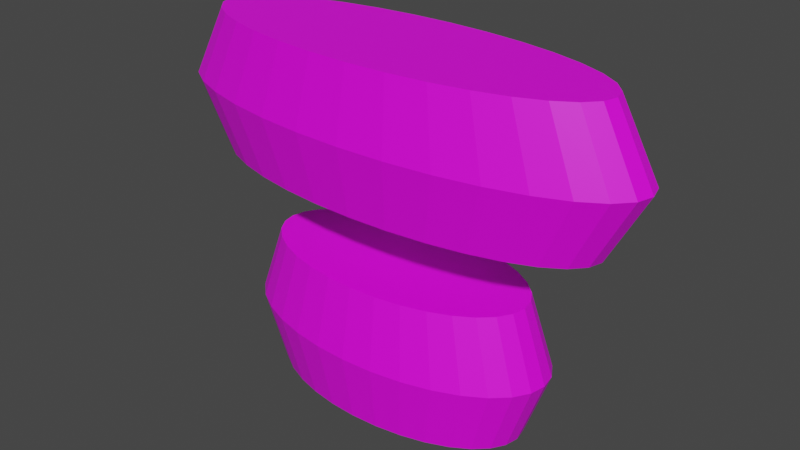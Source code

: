 # Source: Double_Barrel.blend  (saved by Blender 3.2.14; exported with 4.5.12 LTS)
import bpy
from mathutils import Matrix  # noqa: F401  (used for matrix-valued properties, if any)

bpy.ops.wm.read_factory_settings(use_empty=True)
scene = bpy.context.scene
scene.name = 'Scene'

# ---- images (referenced by path relative to the original .blend; pixels are not part of the script)
import os
ASSET_DIR = os.environ.get("B2B_ASSET_DIR", "")  # directory of the original .blend (textures are referenced by path, not embedded)
HERE = os.path.dirname(os.path.abspath(__file__))  # packed textures are extracted next to this script under _unpacked/

def load_image(name, relpath, width, height, colorspace="sRGB"):
    """Load a texture the original file referenced (path relative to the .blend, or extracted next to this script)."""
    p = next((c for c in (os.path.join(HERE, relpath), os.path.join(ASSET_DIR, relpath)) if relpath and os.path.exists(c)), "")
    if p:
        img = bpy.data.images.load(p, check_existing=True)
        img.name = name
    else:  # same state as the original file: an image datablock whose file is absent (Cycles renders it pink)
        img = bpy.data.images.new(name, width, height)
        img.source = "FILE"
        img.filepath = "//" + (relpath or name)
    img.colorspace_settings.name = colorspace
    return img
img_barell_jpg = load_image('barell.jpg', 'barell.jpg', 1024, 1024, 'sRGB')

# ---- materials (node trees are filled in below, after node groups)
mat_material_001 = bpy.data.materials.new('Material.001')
mat_material_001.use_transparent_shadow = False
mat_material_003 = bpy.data.materials.new('Material.003')
mat_material_003.use_transparent_shadow = False

# ---- material node trees
mat_material_001.use_nodes = True; mat_material_001.node_tree.nodes.clear()
_N = mat_material_001.node_tree.nodes; _L = mat_material_001.node_tree.links
n0 = _N.new('ShaderNodeBsdfPrincipled'); n0.name = 'Principled BSDF'; n0.location = (10, 300)
n0.distribution = 'GGX'
n0.subsurface_method = 'RANDOM_WALK_SKIN'
n0.inputs[3].default_value = 1.45
n0.inputs[27].default_value = (0.0, 0.0, 0.0, 1.0)
n0.inputs[28].default_value = 1.0
n1 = _N.new('ShaderNodeOutputMaterial'); n1.name = 'Material Output'; n1.location = (300, 300)
n2 = _N.new('ShaderNodeTexImage'); n2.name = 'Image Texture'; n2.location = (-436, 185)
n2.image = img_barell_jpg
_L.new(n0.outputs[0], n1.inputs[0])
_L.new(n2.outputs[0], n0.inputs[0])
n1.is_active_output = True
mat_material_003.use_nodes = True; mat_material_003.node_tree.nodes.clear()
_N = mat_material_003.node_tree.nodes; _L = mat_material_003.node_tree.links
n0 = _N.new('ShaderNodeBsdfPrincipled'); n0.name = 'Principled BSDF'; n0.location = (10, 300)
n0.distribution = 'GGX'
n0.subsurface_method = 'RANDOM_WALK_SKIN'
n0.inputs[3].default_value = 1.45
n0.inputs[27].default_value = (0.0, 0.0, 0.0, 1.0)
n0.inputs[28].default_value = 1.0
n1 = _N.new('ShaderNodeOutputMaterial'); n1.name = 'Material Output'; n1.location = (300, 300)
n2 = _N.new('ShaderNodeTexImage'); n2.name = 'Image Texture'; n2.location = (-436, 185)
n2.image = img_barell_jpg
_L.new(n0.outputs[0], n1.inputs[0])
_L.new(n2.outputs[0], n0.inputs[0])
n1.is_active_output = True

# ---- world
world_world = bpy.data.worlds.new('World'); scene.world = world_world
world_world.use_nodes = True; world_world.node_tree.nodes.clear()
_N = world_world.node_tree.nodes; _L = world_world.node_tree.links
n0 = _N.new('ShaderNodeOutputWorld'); n0.name = 'World Output'; n0.location = (300, 300)
n1 = _N.new('ShaderNodeBackground'); n1.name = 'Background'; n1.location = (10, 300)
n1.inputs[0].default_value = (0.05088, 0.05088, 0.05088, 1.0)
_L.new(n1.outputs[0], n0.inputs[0])
n0.is_active_output = True
world_world.color = (0.05088, 0.05088, 0.05088)
world_world.use_sun_shadow = False
world_world.sun_shadow_jitter_overblur = 0.0

# ---- meshes
me_barrel = bpy.data.meshes.new('Barrel')
me_barrel.from_pydata([(0.0, 1.0, -1.0), (0.0, 1.0, 1.0), (0.1951, 0.9808, -1.0), (0.1951, 0.9808, 1.0), (0.3827, 0.9239, -1.0), (0.3827, 0.9239, 1.0), (0.5556, 0.8315, -1.0), (0.5556, 0.8315, 1.0), (0.7071, 0.7071, -1.0), (0.7071, 0.7071, 1.0), (0.8315, 0.5556, -1.0), (0.8315, 0.5556, 1.0), (0.9239, 0.3827, -1.0), (0.9239, 0.3827, 1.0), (0.9808, 0.1951, -1.0), (0.9808, 0.1951, 1.0), (1.0, -4.371e-08, -1.0), (1.0, -4.371e-08, 1.0), (0.9808, -0.1951, -1.0), (0.9808, -0.1951, 1.0), (0.9239, -0.3827, -1.0), (0.9239, -0.3827, 1.0), (0.8315, -0.5556, -1.0), (0.8315, -0.5556, 1.0), (0.7071, -0.7071, -1.0), (0.7071, -0.7071, 1.0), (0.5556, -0.8315, -1.0), (0.5556, -0.8315, 1.0), (0.3827, -0.9239, -1.0), (0.3827, -0.9239, 1.0), (0.1951, -0.9808, -1.0), (0.1951, -0.9808, 1.0), (-8.742e-08, -1.0, -1.0), (-8.742e-08, -1.0, 1.0), (-0.1951, -0.9808, -1.0), (-0.1951, -0.9808, 1.0), (-0.3827, -0.9239, -1.0), (-0.3827, -0.9239, 1.0), (-0.5556, -0.8315, -1.0), (-0.5556, -0.8315, 1.0), (-0.7071, -0.7071, -1.0), (-0.7071, -0.7071, 1.0), (-0.8315, -0.5556, -1.0), (-0.8315, -0.5556, 1.0), (-0.9239, -0.3827, -1.0), (-0.9239, -0.3827, 1.0), (-0.9808, -0.1951, -1.0), (-0.9808, -0.1951, 1.0), (-1.0, 1.192e-08, -1.0), (-1.0, 1.192e-08, 1.0), (-0.9808, 0.1951, -1.0), (-0.9808, 0.1951, 1.0), (-0.9239, 0.3827, -1.0), (-0.9239, 0.3827, 1.0), (-0.8315, 0.5556, -1.0), (-0.8315, 0.5556, 1.0), (-0.7071, 0.7071, -1.0), (-0.7071, 0.7071, 1.0), (-0.5556, 0.8315, -1.0), (-0.5556, 0.8315, 1.0), (-0.3827, 0.9239, -1.0), (-0.3827, 0.9239, 1.0), (-0.1951, 0.9808, -1.0), (-0.1951, 0.9808, 1.0), (-2.521e-09, 1.18, 0.0), (0.2303, 1.158, 0.0), (0.4518, 1.091, 0.0), (0.6558, 0.9815, 0.0), (0.8347, 0.8347, 0.0), (0.9815, 0.6558, 0.0), (1.091, 0.4518, 0.0), (1.158, 0.2303, 0.0), (1.18, -4.824e-08, 0.0), (1.158, -0.2303, 0.0), (1.091, -0.4518, 0.0), (0.9815, -0.6558, 0.0), (0.8347, -0.8347, 0.0), (0.6558, -0.9815, 0.0), (0.4518, -1.091, 0.0), (0.2303, -1.158, 0.0), (-1.057e-07, -1.18, 0.0), (-0.2303, -1.158, 0.0), (-0.4518, -1.091, 0.0), (-0.6558, -0.9815, 0.0), (-0.8347, -0.8347, 0.0), (-0.9815, -0.6558, 0.0), (-1.091, -0.4518, 0.0), (-1.158, -0.2303, 0.0), (-1.18, 1.744e-08, 0.0), (-1.158, 0.2303, 0.0), (-1.091, 0.4518, 0.0), (-0.9815, 0.6558, 0.0), (-0.8347, 0.8347, 0.0), (-0.6558, 0.9815, 0.0), (-0.4518, 1.091, 0.0), (-0.2303, 1.158, 0.0)], [], [(64, 1, 3, 65), (65, 3, 5, 66), (66, 5, 7, 67), (67, 7, 9, 68), (68, 9, 11, 69), (69, 11, 13, 70), (70, 13, 15, 71), (71, 15, 17, 72), (72, 17, 19, 73), (73, 19, 21, 74), (74, 21, 23, 75), (75, 23, 25, 76), (76, 25, 27, 77), (77, 27, 29, 78), (78, 29, 31, 79), (79, 31, 33, 80), (80, 33, 35, 81), (81, 35, 37, 82), (82, 37, 39, 83), (83, 39, 41, 84), (84, 41, 43, 85), (85, 43, 45, 86), (86, 45, 47, 87), (87, 47, 49, 88), (88, 49, 51, 89), (89, 51, 53, 90), (90, 53, 55, 91), (91, 55, 57, 92), (92, 57, 59, 93), (93, 59, 61, 94), (3, 1, 63, 61, 59, 57, 55, 53, 51, 49, 47, 45, 43, 41, 39, 37, 35, 33, 31, 29, 27, 25, 23, 21, 19, 17, 15, 13, 11, 9, 7, 5), (94, 61, 63, 95), (95, 63, 1, 64), (0, 2, 4, 6, 8, 10, 12, 14, 16, 18, 20, 22, 24, 26, 28, 30, 32, 34, 36, 38, 40, 42, 44, 46, 48, 50, 52, 54, 56, 58, 60, 62), (62, 95, 64, 0), (60, 94, 95, 62), (58, 93, 94, 60), (56, 92, 93, 58), (54, 91, 92, 56), (52, 90, 91, 54), (50, 89, 90, 52), (48, 88, 89, 50), (46, 87, 88, 48), (44, 86, 87, 46), (42, 85, 86, 44), (40, 84, 85, 42), (38, 83, 84, 40), (36, 82, 83, 38), (34, 81, 82, 36), (32, 80, 81, 34), (30, 79, 80, 32), (28, 78, 79, 30), (26, 77, 78, 28), (24, 76, 77, 26), (22, 75, 76, 24), (20, 74, 75, 22), (18, 73, 74, 20), (16, 72, 73, 18), (14, 71, 72, 16), (12, 70, 71, 14), (10, 69, 70, 12), (8, 68, 69, 10), (6, 67, 68, 8), (4, 66, 67, 6), (2, 65, 66, 4), (0, 64, 65, 2)])
_uv = me_barrel.uv_layers.new(name='UVMap')
_uv.uv.foreach_set('vector', [1.0, 0.4972, 1.0, 1.0, 0.9688, 1.0, 0.9688, 0.4972, 0.9688, 0.4972, 0.9688, 1.0, 0.9375, 1.0, 0.9375, 0.4972, 0.9375, 0.4972, 0.9375, 1.0, 0.9062, 1.0, 0.9062, 0.4972, 0.9062, 0.4972, 0.9062, 1.0, 0.875, 1.0, 0.875, 0.4972, 0.875, 0.4972, 0.875, 1.0, 0.8438, 1.0, 0.8437, 0.4972, 0.8437, 0.4972, 0.8438, 1.0, 0.8125, 1.0, 0.8125, 0.4972, 0.8125, 0.4972, 0.8125, 1.0, 0.7812, 1.0, 0.7812, 0.4972, 0.7812, 0.4972, 0.7812, 1.0, 0.75, 1.0, 0.75, 0.4972, 0.75, 0.4972, 0.75, 1.0, 0.7188, 1.0, 0.7188, 0.4972, 0.7188, 0.4972, 0.7188, 1.0, 0.6875, 1.0, 0.6875, 0.4972, 0.6875, 0.4972, 0.6875, 1.0, 0.6562, 1.0, 0.6562, 0.4972, 0.6562, 0.4972, 0.6562, 1.0, 0.625, 1.0, 0.625, 0.4972, 0.625, 0.4972, 0.625, 1.0, 0.5938, 1.0, 0.5938, 0.4972, 0.5938, 0.4972, 0.5938, 1.0, 0.5625, 1.0, 0.5625, 0.4972, 0.5625, 0.4972, 0.5625, 1.0, 0.5312, 1.0, 0.5312, 0.4972, 0.5312, 0.4972, 0.5312, 1.0, 0.5, 1.0, 0.5, 0.4972, 0.5, 0.4972, 0.5, 1.0, 0.4688, 1.0, 0.4688, 0.4972, 0.4688, 0.4972, 0.4688, 1.0, 0.4375, 1.0, 0.4375, 0.4972, 0.4375, 0.4972, 0.4375, 1.0, 0.4062, 1.0, 0.4062, 0.4972, 0.4062, 0.4972, 0.4062, 1.0, 0.375, 1.0, 0.375, 0.4972, 0.375, 0.4972, 0.375, 1.0, 0.3438, 1.0, 0.3438, 0.4972, 0.3438, 0.4972, 0.3438, 1.0, 0.3125, 1.0, 0.3125, 0.4972, 0.3125, 0.4972, 0.3125, 1.0, 0.2812, 1.0, 0.2812, 0.4972, 0.2812, 0.4972, 0.2812, 1.0, 0.25, 1.0, 0.25, 0.4972, 0.25, 0.4972, 0.25, 1.0, 0.2188, 1.0, 0.2188, 0.4972, 0.2188, 0.4972, 0.2188, 1.0, 0.1875, 1.0, 0.1875, 0.4972, 0.1875, 0.4972, 0.1875, 1.0, 0.1562, 1.0, 0.1562, 0.4972, 0.1562, 0.4972, 0.1562, 1.0, 0.125, 1.0, 0.125, 0.4972, 0.125, 0.4972, 0.125, 1.0, 0.09375, 1.0, 0.09375, 0.4972, 0.09375, 0.4972, 0.09375, 1.0, 0.0625, 1.0, 0.0625, 0.4972, 0.3266, 0.7426, 0.2798, 0.7472, 0.233, 0.7426, 0.188, 0.729, 0.1465, 0.7068, 0.1101, 0.6769, 0.08027, 0.6406, 0.05809, 0.5991, 0.04443, 0.5541, 0.03982, 0.5072, 0.04443, 0.4604, 0.05809, 0.4154, 0.08027, 0.3739, 0.1101, 0.3375, 0.1465, 0.3077, 0.188, 0.2855, 0.233, 0.2718, 0.2798, 0.2672, 0.3266, 0.2718, 0.3717, 0.2855, 0.4132, 0.3077, 0.4495, 0.3375, 0.4794, 0.3739, 0.5016, 0.4154, 0.5152, 0.4604, 0.5198, 0.5072, 0.5152, 0.5541, 0.5016, 0.5991, 0.4794, 0.6406, 0.4495, 0.6769, 0.4132, 0.7068, 0.3717, 0.729, 0.0625, 0.4972, 0.0625, 1.0, 0.03125, 1.0, 0.03125, 0.4972, 0.03125, 0.4972, 0.03125, 1.0, 0.0, 1.0, 0.0, 0.4972, 0.7301, 0.7402, 0.7769, 0.7356, 0.822, 0.722, 0.8635, 0.6998, 0.8998, 0.6699, 0.9297, 0.6336, 0.9519, 0.5921, 0.9655, 0.5471, 0.9701, 0.5002, 0.9655, 0.4534, 0.9519, 0.4084, 0.9297, 0.3669, 0.8998, 0.3305, 0.8635, 0.3007, 0.822, 0.2785, 0.7769, 0.2648, 0.7301, 0.2602, 0.6833, 0.2648, 0.6383, 0.2785, 0.5968, 0.3007, 0.5604, 0.3305, 0.5306, 0.3669, 0.5084, 0.4084, 0.4947, 0.4534, 0.4901, 0.5002, 0.4947, 0.5471, 0.5084, 0.5921, 0.5306, 0.6336, 0.5604, 0.6699, 0.5968, 0.6998, 0.6383, 0.722, 0.6833, 0.7356, 0.03125, 0.0005731, 0.03125, 0.4972, 0.0, 0.4972, 0.0, 0.0005731, 0.0625, 0.0005731, 0.0625, 0.4972, 0.03125, 0.4972, 0.03125, 0.0005731, 0.09375, 0.0005731, 0.09375, 0.4972, 0.0625, 0.4972, 0.0625, 0.0005731, 0.125, 0.0005731, 0.125, 0.4972, 0.09375, 0.4972, 0.09375, 0.0005731, 0.1562, 0.0005731, 0.1562, 0.4972, 0.125, 0.4972, 0.125, 0.0005731, 0.1875, 0.0005731, 0.1875, 0.4972, 0.1562, 0.4972, 0.1562, 0.0005731, 0.2188, 0.0005731, 0.2188, 0.4972, 0.1875, 0.4972, 0.1875, 0.0005731, 0.25, 0.0005731, 0.25, 0.4972, 0.2188, 0.4972, 0.2188, 0.0005731, 0.2812, 0.0005731, 0.2812, 0.4972, 0.25, 0.4972, 0.25, 0.0005731, 0.3125, 0.0005731, 0.3125, 0.4972, 0.2812, 0.4972, 0.2812, 0.0005731, 0.3438, 0.0005731, 0.3438, 0.4972, 0.3125, 0.4972, 0.3125, 0.0005731, 0.375, 0.0005731, 0.375, 0.4972, 0.3438, 0.4972, 0.3438, 0.0005731, 0.4062, 0.0005731, 0.4062, 0.4972, 0.375, 0.4972, 0.375, 0.0005731, 0.4375, 0.0005731, 0.4375, 0.4972, 0.4062, 0.4972, 0.4062, 0.0005731, 0.4688, 0.0005731, 0.4688, 0.4972, 0.4375, 0.4972, 0.4375, 0.0005731, 0.5, 0.0005731, 0.5, 0.4972, 0.4688, 0.4972, 0.4688, 0.0005731, 0.5312, 0.0005731, 0.5312, 0.4972, 0.5, 0.4972, 0.5, 0.0005731, 0.5625, 0.0005731, 0.5625, 0.4972, 0.5312, 0.4972, 0.5312, 0.0005731, 0.5938, 0.0005731, 0.5938, 0.4972, 0.5625, 0.4972, 0.5625, 0.0005731, 0.625, 0.0005731, 0.625, 0.4972, 0.5938, 0.4972, 0.5938, 0.0005731, 0.6562, 0.0005731, 0.6562, 0.4972, 0.625, 0.4972, 0.625, 0.0005731, 0.6875, 0.0005731, 0.6875, 0.4972, 0.6562, 0.4972, 0.6562, 0.0005731, 0.7188, 0.0005731, 0.7188, 0.4972, 0.6875, 0.4972, 0.6875, 0.0005731, 0.75, 0.0005731, 0.75, 0.4972, 0.7188, 0.4972, 0.7188, 0.0005731, 0.7812, 0.0005731, 0.7812, 0.4972, 0.75, 0.4972, 0.75, 0.0005731, 0.8125, 0.0005731, 0.8125, 0.4972, 0.7812, 0.4972, 0.7812, 0.0005731, 0.8437, 0.0005731, 0.8437, 0.4972, 0.8125, 0.4972, 0.8125, 0.0005731, 0.875, 0.0005731, 0.875, 0.4972, 0.8437, 0.4972, 0.8437, 0.0005731, 0.9062, 0.0005731, 0.9062, 0.4972, 0.875, 0.4972, 0.875, 0.0005731, 0.9375, 0.0005731, 0.9375, 0.4972, 0.9062, 0.4972, 0.9062, 0.0005731, 0.9688, 0.0005731, 0.9688, 0.4972, 0.9375, 0.4972, 0.9375, 0.0005731, 1.0, 0.0005731, 1.0, 0.4972, 0.9688, 0.4972, 0.9688, 0.0005731])
me_barrel.materials.append(mat_material_001)
me_barrel.update()
me_barrel_002 = bpy.data.meshes.new('Barrel.002')
me_barrel_002.from_pydata([(0.0, 1.0, -1.0), (0.0, 1.0, 1.0), (0.1951, 0.9808, -1.0), (0.1951, 0.9808, 1.0), (0.3827, 0.9239, -1.0), (0.3827, 0.9239, 1.0), (0.5556, 0.8315, -1.0), (0.5556, 0.8315, 1.0), (0.7071, 0.7071, -1.0), (0.7071, 0.7071, 1.0), (0.8315, 0.5556, -1.0), (0.8315, 0.5556, 1.0), (0.9239, 0.3827, -1.0), (0.9239, 0.3827, 1.0), (0.9808, 0.1951, -1.0), (0.9808, 0.1951, 1.0), (1.0, -4.371e-08, -1.0), (1.0, -4.371e-08, 1.0), (0.9808, -0.1951, -1.0), (0.9808, -0.1951, 1.0), (0.9239, -0.3827, -1.0), (0.9239, -0.3827, 1.0), (0.8315, -0.5556, -1.0), (0.8315, -0.5556, 1.0), (0.7071, -0.7071, -1.0), (0.7071, -0.7071, 1.0), (0.5556, -0.8315, -1.0), (0.5556, -0.8315, 1.0), (0.3827, -0.9239, -1.0), (0.3827, -0.9239, 1.0), (0.1951, -0.9808, -1.0), (0.1951, -0.9808, 1.0), (-8.742e-08, -1.0, -1.0), (-8.742e-08, -1.0, 1.0), (-0.1951, -0.9808, -1.0), (-0.1951, -0.9808, 1.0), (-0.3827, -0.9239, -1.0), (-0.3827, -0.9239, 1.0), (-0.5556, -0.8315, -1.0), (-0.5556, -0.8315, 1.0), (-0.7071, -0.7071, -1.0), (-0.7071, -0.7071, 1.0), (-0.8315, -0.5556, -1.0), (-0.8315, -0.5556, 1.0), (-0.9239, -0.3827, -1.0), (-0.9239, -0.3827, 1.0), (-0.9808, -0.1951, -1.0), (-0.9808, -0.1951, 1.0), (-1.0, 1.192e-08, -1.0), (-1.0, 1.192e-08, 1.0), (-0.9808, 0.1951, -1.0), (-0.9808, 0.1951, 1.0), (-0.9239, 0.3827, -1.0), (-0.9239, 0.3827, 1.0), (-0.8315, 0.5556, -1.0), (-0.8315, 0.5556, 1.0), (-0.7071, 0.7071, -1.0), (-0.7071, 0.7071, 1.0), (-0.5556, 0.8315, -1.0), (-0.5556, 0.8315, 1.0), (-0.3827, 0.9239, -1.0), (-0.3827, 0.9239, 1.0), (-0.1951, 0.9808, -1.0), (-0.1951, 0.9808, 1.0), (-2.521e-09, 1.18, 0.0), (0.2303, 1.158, 0.0), (0.4518, 1.091, 0.0), (0.6558, 0.9815, 0.0), (0.8347, 0.8347, 0.0), (0.9815, 0.6558, 0.0), (1.091, 0.4518, 0.0), (1.158, 0.2303, 0.0), (1.18, -4.824e-08, 0.0), (1.158, -0.2303, 0.0), (1.091, -0.4518, 0.0), (0.9815, -0.6558, 0.0), (0.8347, -0.8347, 0.0), (0.6558, -0.9815, 0.0), (0.4518, -1.091, 0.0), (0.2303, -1.158, 0.0), (-1.057e-07, -1.18, 0.0), (-0.2303, -1.158, 0.0), (-0.4518, -1.091, 0.0), (-0.6558, -0.9815, 0.0), (-0.8347, -0.8347, 0.0), (-0.9815, -0.6558, 0.0), (-1.091, -0.4518, 0.0), (-1.158, -0.2303, 0.0), (-1.18, 1.744e-08, 0.0), (-1.158, 0.2303, 0.0), (-1.091, 0.4518, 0.0), (-0.9815, 0.6558, 0.0), (-0.8347, 0.8347, 0.0), (-0.6558, 0.9815, 0.0), (-0.4518, 1.091, 0.0), (-0.2303, 1.158, 0.0)], [], [(64, 1, 3, 65), (65, 3, 5, 66), (66, 5, 7, 67), (67, 7, 9, 68), (68, 9, 11, 69), (69, 11, 13, 70), (70, 13, 15, 71), (71, 15, 17, 72), (72, 17, 19, 73), (73, 19, 21, 74), (74, 21, 23, 75), (75, 23, 25, 76), (76, 25, 27, 77), (77, 27, 29, 78), (78, 29, 31, 79), (79, 31, 33, 80), (80, 33, 35, 81), (81, 35, 37, 82), (82, 37, 39, 83), (83, 39, 41, 84), (84, 41, 43, 85), (85, 43, 45, 86), (86, 45, 47, 87), (87, 47, 49, 88), (88, 49, 51, 89), (89, 51, 53, 90), (90, 53, 55, 91), (91, 55, 57, 92), (92, 57, 59, 93), (93, 59, 61, 94), (3, 1, 63, 61, 59, 57, 55, 53, 51, 49, 47, 45, 43, 41, 39, 37, 35, 33, 31, 29, 27, 25, 23, 21, 19, 17, 15, 13, 11, 9, 7, 5), (94, 61, 63, 95), (95, 63, 1, 64), (0, 2, 4, 6, 8, 10, 12, 14, 16, 18, 20, 22, 24, 26, 28, 30, 32, 34, 36, 38, 40, 42, 44, 46, 48, 50, 52, 54, 56, 58, 60, 62), (62, 95, 64, 0), (60, 94, 95, 62), (58, 93, 94, 60), (56, 92, 93, 58), (54, 91, 92, 56), (52, 90, 91, 54), (50, 89, 90, 52), (48, 88, 89, 50), (46, 87, 88, 48), (44, 86, 87, 46), (42, 85, 86, 44), (40, 84, 85, 42), (38, 83, 84, 40), (36, 82, 83, 38), (34, 81, 82, 36), (32, 80, 81, 34), (30, 79, 80, 32), (28, 78, 79, 30), (26, 77, 78, 28), (24, 76, 77, 26), (22, 75, 76, 24), (20, 74, 75, 22), (18, 73, 74, 20), (16, 72, 73, 18), (14, 71, 72, 16), (12, 70, 71, 14), (10, 69, 70, 12), (8, 68, 69, 10), (6, 67, 68, 8), (4, 66, 67, 6), (2, 65, 66, 4), (0, 64, 65, 2)])
_uv = me_barrel_002.uv_layers.new(name='UVMap')
_uv.uv.foreach_set('vector', [1.0, 0.4972, 1.0, 1.0, 0.9688, 1.0, 0.9688, 0.4972, 0.9688, 0.4972, 0.9688, 1.0, 0.9375, 1.0, 0.9375, 0.4972, 0.9375, 0.4972, 0.9375, 1.0, 0.9062, 1.0, 0.9062, 0.4972, 0.9062, 0.4972, 0.9062, 1.0, 0.875, 1.0, 0.875, 0.4972, 0.875, 0.4972, 0.875, 1.0, 0.8438, 1.0, 0.8437, 0.4972, 0.8437, 0.4972, 0.8438, 1.0, 0.8125, 1.0, 0.8125, 0.4972, 0.8125, 0.4972, 0.8125, 1.0, 0.7812, 1.0, 0.7812, 0.4972, 0.7812, 0.4972, 0.7812, 1.0, 0.75, 1.0, 0.75, 0.4972, 0.75, 0.4972, 0.75, 1.0, 0.7188, 1.0, 0.7188, 0.4972, 0.7188, 0.4972, 0.7188, 1.0, 0.6875, 1.0, 0.6875, 0.4972, 0.6875, 0.4972, 0.6875, 1.0, 0.6562, 1.0, 0.6562, 0.4972, 0.6562, 0.4972, 0.6562, 1.0, 0.625, 1.0, 0.625, 0.4972, 0.625, 0.4972, 0.625, 1.0, 0.5938, 1.0, 0.5938, 0.4972, 0.5938, 0.4972, 0.5938, 1.0, 0.5625, 1.0, 0.5625, 0.4972, 0.5625, 0.4972, 0.5625, 1.0, 0.5312, 1.0, 0.5312, 0.4972, 0.5312, 0.4972, 0.5312, 1.0, 0.5, 1.0, 0.5, 0.4972, 0.5, 0.4972, 0.5, 1.0, 0.4688, 1.0, 0.4688, 0.4972, 0.4688, 0.4972, 0.4688, 1.0, 0.4375, 1.0, 0.4375, 0.4972, 0.4375, 0.4972, 0.4375, 1.0, 0.4062, 1.0, 0.4062, 0.4972, 0.4062, 0.4972, 0.4062, 1.0, 0.375, 1.0, 0.375, 0.4972, 0.375, 0.4972, 0.375, 1.0, 0.3438, 1.0, 0.3438, 0.4972, 0.3438, 0.4972, 0.3438, 1.0, 0.3125, 1.0, 0.3125, 0.4972, 0.3125, 0.4972, 0.3125, 1.0, 0.2812, 1.0, 0.2812, 0.4972, 0.2812, 0.4972, 0.2812, 1.0, 0.25, 1.0, 0.25, 0.4972, 0.25, 0.4972, 0.25, 1.0, 0.2188, 1.0, 0.2188, 0.4972, 0.2188, 0.4972, 0.2188, 1.0, 0.1875, 1.0, 0.1875, 0.4972, 0.1875, 0.4972, 0.1875, 1.0, 0.1562, 1.0, 0.1562, 0.4972, 0.1562, 0.4972, 0.1562, 1.0, 0.125, 1.0, 0.125, 0.4972, 0.125, 0.4972, 0.125, 1.0, 0.09375, 1.0, 0.09375, 0.4972, 0.09375, 0.4972, 0.09375, 1.0, 0.0625, 1.0, 0.0625, 0.4972, 0.3266, 0.7426, 0.2798, 0.7472, 0.233, 0.7426, 0.188, 0.729, 0.1465, 0.7068, 0.1101, 0.6769, 0.08027, 0.6406, 0.05809, 0.5991, 0.04443, 0.5541, 0.03982, 0.5072, 0.04443, 0.4604, 0.05809, 0.4154, 0.08027, 0.3739, 0.1101, 0.3375, 0.1465, 0.3077, 0.188, 0.2855, 0.233, 0.2718, 0.2798, 0.2672, 0.3266, 0.2718, 0.3717, 0.2855, 0.4132, 0.3077, 0.4495, 0.3375, 0.4794, 0.3739, 0.5016, 0.4154, 0.5152, 0.4604, 0.5198, 0.5072, 0.5152, 0.5541, 0.5016, 0.5991, 0.4794, 0.6406, 0.4495, 0.6769, 0.4132, 0.7068, 0.3717, 0.729, 0.0625, 0.4972, 0.0625, 1.0, 0.03125, 1.0, 0.03125, 0.4972, 0.03125, 0.4972, 0.03125, 1.0, 0.0, 1.0, 0.0, 0.4972, 0.7301, 0.7402, 0.7769, 0.7356, 0.822, 0.722, 0.8635, 0.6998, 0.8998, 0.6699, 0.9297, 0.6336, 0.9519, 0.5921, 0.9655, 0.5471, 0.9701, 0.5002, 0.9655, 0.4534, 0.9519, 0.4084, 0.9297, 0.3669, 0.8998, 0.3305, 0.8635, 0.3007, 0.822, 0.2785, 0.7769, 0.2648, 0.7301, 0.2602, 0.6833, 0.2648, 0.6383, 0.2785, 0.5968, 0.3007, 0.5604, 0.3305, 0.5306, 0.3669, 0.5084, 0.4084, 0.4947, 0.4534, 0.4901, 0.5002, 0.4947, 0.5471, 0.5084, 0.5921, 0.5306, 0.6336, 0.5604, 0.6699, 0.5968, 0.6998, 0.6383, 0.722, 0.6833, 0.7356, 0.03125, 0.0005731, 0.03125, 0.4972, 0.0, 0.4972, 0.0, 0.0005731, 0.0625, 0.0005731, 0.0625, 0.4972, 0.03125, 0.4972, 0.03125, 0.0005731, 0.09375, 0.0005731, 0.09375, 0.4972, 0.0625, 0.4972, 0.0625, 0.0005731, 0.125, 0.0005731, 0.125, 0.4972, 0.09375, 0.4972, 0.09375, 0.0005731, 0.1562, 0.0005731, 0.1562, 0.4972, 0.125, 0.4972, 0.125, 0.0005731, 0.1875, 0.0005731, 0.1875, 0.4972, 0.1562, 0.4972, 0.1562, 0.0005731, 0.2188, 0.0005731, 0.2188, 0.4972, 0.1875, 0.4972, 0.1875, 0.0005731, 0.25, 0.0005731, 0.25, 0.4972, 0.2188, 0.4972, 0.2188, 0.0005731, 0.2812, 0.0005731, 0.2812, 0.4972, 0.25, 0.4972, 0.25, 0.0005731, 0.3125, 0.0005731, 0.3125, 0.4972, 0.2812, 0.4972, 0.2812, 0.0005731, 0.3438, 0.0005731, 0.3438, 0.4972, 0.3125, 0.4972, 0.3125, 0.0005731, 0.375, 0.0005731, 0.375, 0.4972, 0.3438, 0.4972, 0.3438, 0.0005731, 0.4062, 0.0005731, 0.4062, 0.4972, 0.375, 0.4972, 0.375, 0.0005731, 0.4375, 0.0005731, 0.4375, 0.4972, 0.4062, 0.4972, 0.4062, 0.0005731, 0.4688, 0.0005731, 0.4688, 0.4972, 0.4375, 0.4972, 0.4375, 0.0005731, 0.5, 0.0005731, 0.5, 0.4972, 0.4688, 0.4972, 0.4688, 0.0005731, 0.5312, 0.0005731, 0.5312, 0.4972, 0.5, 0.4972, 0.5, 0.0005731, 0.5625, 0.0005731, 0.5625, 0.4972, 0.5312, 0.4972, 0.5312, 0.0005731, 0.5938, 0.0005731, 0.5938, 0.4972, 0.5625, 0.4972, 0.5625, 0.0005731, 0.625, 0.0005731, 0.625, 0.4972, 0.5938, 0.4972, 0.5938, 0.0005731, 0.6562, 0.0005731, 0.6562, 0.4972, 0.625, 0.4972, 0.625, 0.0005731, 0.6875, 0.0005731, 0.6875, 0.4972, 0.6562, 0.4972, 0.6562, 0.0005731, 0.7188, 0.0005731, 0.7188, 0.4972, 0.6875, 0.4972, 0.6875, 0.0005731, 0.75, 0.0005731, 0.75, 0.4972, 0.7188, 0.4972, 0.7188, 0.0005731, 0.7812, 0.0005731, 0.7812, 0.4972, 0.75, 0.4972, 0.75, 0.0005731, 0.8125, 0.0005731, 0.8125, 0.4972, 0.7812, 0.4972, 0.7812, 0.0005731, 0.8437, 0.0005731, 0.8437, 0.4972, 0.8125, 0.4972, 0.8125, 0.0005731, 0.875, 0.0005731, 0.875, 0.4972, 0.8437, 0.4972, 0.8437, 0.0005731, 0.9062, 0.0005731, 0.9062, 0.4972, 0.875, 0.4972, 0.875, 0.0005731, 0.9375, 0.0005731, 0.9375, 0.4972, 0.9062, 0.4972, 0.9062, 0.0005731, 0.9688, 0.0005731, 0.9688, 0.4972, 0.9375, 0.4972, 0.9375, 0.0005731, 1.0, 0.0005731, 1.0, 0.4972, 0.9688, 0.4972, 0.9688, 0.0005731])
me_barrel_002.materials.append(mat_material_003)
me_barrel_002.update()

# ---- objects
ob_barrel = bpy.data.objects.new('Barrel', me_barrel)
ob_barrel_001 = bpy.data.objects.new('Barrel.001', me_barrel_002)

# ---- transforms, parenting, visibility, modifiers, constraints
ob_barrel.location = (0.0, 0.0, 0.0)
ob_barrel.scale = (2.0, 1.0, 1.0)
ob_barrel_001.location = (0.0, 0.0, 3.0)
ob_barrel_001.scale = (3.0, 1.0, 1.0)

# ---- collection membership
scene.collection.objects.link(ob_barrel)
scene.collection.objects.link(ob_barrel_001)

# ---- scene / render settings (as saved in the file)
scene.frame_start = 1; scene.frame_end = 250; scene.frame_set(1)
scene.render.engine = 'BLENDER_EEVEE_NEXT'
scene.cycles.sampling_pattern = 'TABULATED_SOBOL'
scene.cycles.use_light_tree = False
scene.view_settings.view_transform = 'Filmic'
bpy.context.view_layer.update()

# ---- added for rendering (the .blend has no active camera and no usable light): camera, sun
cam_auto = bpy.data.cameras.new('AutoCamera')
cam_auto.lens = 50.0
cam_auto.sensor_width = 36.0
cam_auto.clip_end = 1000.0
ob_auto_camera = bpy.data.objects.new('AutoCamera', cam_auto)
scene.collection.objects.link(ob_auto_camera)
ob_auto_camera.location = (8.31379, -9.97654, 8.15103)
ob_auto_camera.rotation_euler = (1.09748, -7.21219e-08, 0.694738)
scene.camera = ob_auto_camera
light_auto_sun = bpy.data.lights.new('AutoSun', 'SUN')
light_auto_sun.energy = 3.0
light_auto_sun.angle = 0.0523599
ob_auto_sun = bpy.data.objects.new('AutoSun', light_auto_sun)
scene.collection.objects.link(ob_auto_sun)
ob_auto_sun.rotation_euler = (0.872665, 0.174533, 0.523599)
bpy.context.view_layer.update()
